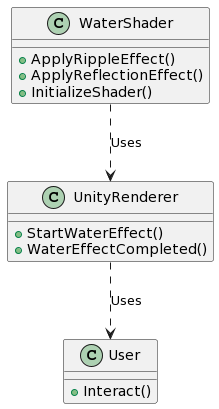

The diagram above was rendered by PlantUML. Its source (embedded in the PNG):
@startuml
class WaterShader {
  +ApplyRippleEffect()
  +ApplyReflectionEffect()
  +InitializeShader()
}
class UnityRenderer {
  +StartWaterEffect()
  +WaterEffectCompleted()
}
class User {
  +Interact()
}
WaterShader ..> UnityRenderer : Uses
UnityRenderer ..> User : Uses
@enduml